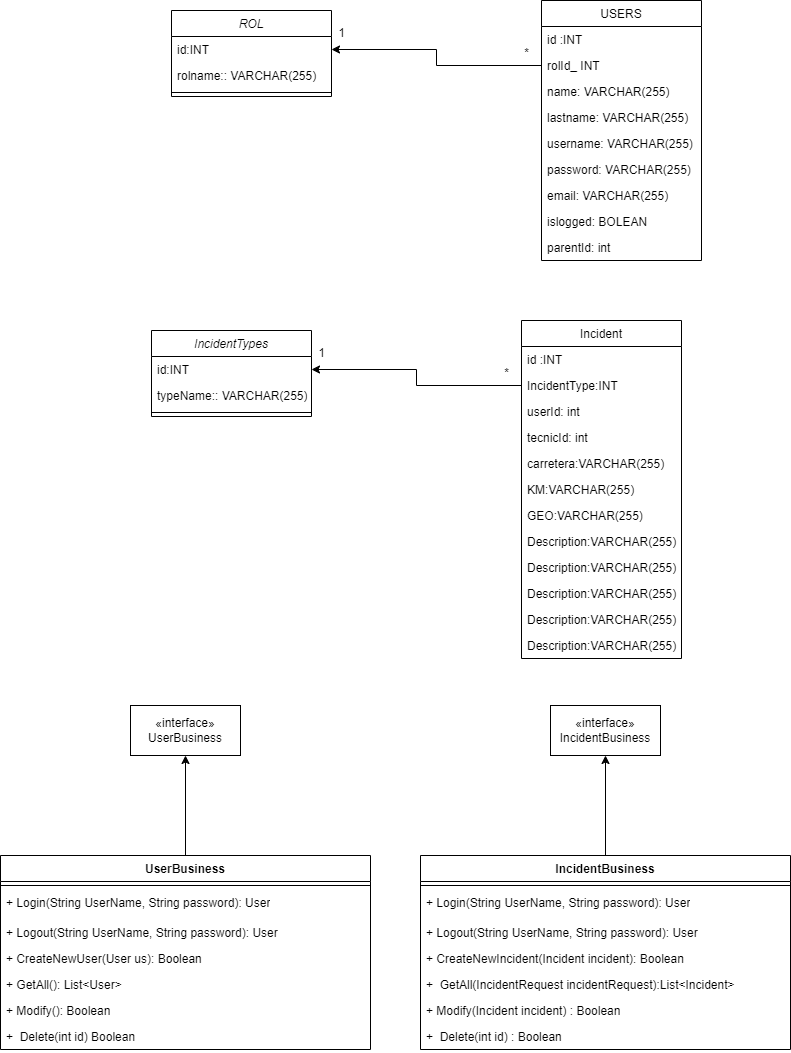

The diagram above was exported from draw.io. Its source (the exported page's mxGraphModel, read from the mxfile embedded in the PNG):
<mxGraphModel dx="1103" dy="720" grid="1" gridSize="10" guides="1" tooltips="1" connect="1" arrows="1" fold="1" page="1" pageScale="1" pageWidth="827" pageHeight="1169" math="0" shadow="0">
  <root>
    <mxCell id="WIyWlLk6GJQsqaUBKTNV-0" />
    <mxCell id="WIyWlLk6GJQsqaUBKTNV-1" parent="WIyWlLk6GJQsqaUBKTNV-0" />
    <mxCell id="zkfFHV4jXpPFQw0GAbJ--0" value="ROL" style="swimlane;fontStyle=2;align=center;verticalAlign=top;childLayout=stackLayout;horizontal=1;startSize=26;horizontalStack=0;resizeParent=1;resizeLast=0;collapsible=1;marginBottom=0;rounded=0;shadow=0;strokeWidth=1;" parent="WIyWlLk6GJQsqaUBKTNV-1" vertex="1">
      <mxGeometry x="190" y="130" width="160" height="86" as="geometry">
        <mxRectangle x="230" y="140" width="160" height="26" as="alternateBounds" />
      </mxGeometry>
    </mxCell>
    <mxCell id="zkfFHV4jXpPFQw0GAbJ--1" value="id:INT" style="text;align=left;verticalAlign=top;spacingLeft=4;spacingRight=4;overflow=hidden;rotatable=0;points=[[0,0.5],[1,0.5]];portConstraint=eastwest;" parent="zkfFHV4jXpPFQw0GAbJ--0" vertex="1">
      <mxGeometry y="26" width="160" height="26" as="geometry" />
    </mxCell>
    <mxCell id="zkfFHV4jXpPFQw0GAbJ--2" value="rolname:: VARCHAR(255)" style="text;align=left;verticalAlign=top;spacingLeft=4;spacingRight=4;overflow=hidden;rotatable=0;points=[[0,0.5],[1,0.5]];portConstraint=eastwest;rounded=0;shadow=0;html=0;" parent="zkfFHV4jXpPFQw0GAbJ--0" vertex="1">
      <mxGeometry y="52" width="160" height="26" as="geometry" />
    </mxCell>
    <mxCell id="zkfFHV4jXpPFQw0GAbJ--4" value="" style="line;html=1;strokeWidth=1;align=left;verticalAlign=middle;spacingTop=-1;spacingLeft=3;spacingRight=3;rotatable=0;labelPosition=right;points=[];portConstraint=eastwest;" parent="zkfFHV4jXpPFQw0GAbJ--0" vertex="1">
      <mxGeometry y="78" width="160" height="8" as="geometry" />
    </mxCell>
    <mxCell id="g-H3x7k57Ax4pfKkS8IY-6" style="edgeStyle=orthogonalEdgeStyle;rounded=0;orthogonalLoop=1;jettySize=auto;html=1;entryX=1;entryY=0.5;entryDx=0;entryDy=0;exitX=0;exitY=0.5;exitDx=0;exitDy=0;" parent="WIyWlLk6GJQsqaUBKTNV-1" source="zkfFHV4jXpPFQw0GAbJ--19" target="zkfFHV4jXpPFQw0GAbJ--1" edge="1">
      <mxGeometry relative="1" as="geometry">
        <mxPoint x="518" y="186" as="sourcePoint" />
        <mxPoint x="360" y="90" as="targetPoint" />
      </mxGeometry>
    </mxCell>
    <mxCell id="zkfFHV4jXpPFQw0GAbJ--17" value="USERS" style="swimlane;fontStyle=0;align=center;verticalAlign=top;childLayout=stackLayout;horizontal=1;startSize=26;horizontalStack=0;resizeParent=1;resizeLast=0;collapsible=1;marginBottom=0;rounded=0;shadow=0;strokeWidth=1;" parent="WIyWlLk6GJQsqaUBKTNV-1" vertex="1">
      <mxGeometry x="560" y="120" width="160" height="260" as="geometry">
        <mxRectangle x="550" y="140" width="160" height="26" as="alternateBounds" />
      </mxGeometry>
    </mxCell>
    <mxCell id="zkfFHV4jXpPFQw0GAbJ--18" value="id :INT" style="text;align=left;verticalAlign=top;spacingLeft=4;spacingRight=4;overflow=hidden;rotatable=0;points=[[0,0.5],[1,0.5]];portConstraint=eastwest;" parent="zkfFHV4jXpPFQw0GAbJ--17" vertex="1">
      <mxGeometry y="26" width="160" height="26" as="geometry" />
    </mxCell>
    <mxCell id="zkfFHV4jXpPFQw0GAbJ--19" value="rolId_ INT" style="text;align=left;verticalAlign=top;spacingLeft=4;spacingRight=4;overflow=hidden;rotatable=0;points=[[0,0.5],[1,0.5]];portConstraint=eastwest;rounded=0;shadow=0;html=0;" parent="zkfFHV4jXpPFQw0GAbJ--17" vertex="1">
      <mxGeometry y="52" width="160" height="26" as="geometry" />
    </mxCell>
    <mxCell id="zkfFHV4jXpPFQw0GAbJ--20" value="name: VARCHAR(255)" style="text;align=left;verticalAlign=top;spacingLeft=4;spacingRight=4;overflow=hidden;rotatable=0;points=[[0,0.5],[1,0.5]];portConstraint=eastwest;rounded=0;shadow=0;html=0;" parent="zkfFHV4jXpPFQw0GAbJ--17" vertex="1">
      <mxGeometry y="78" width="160" height="26" as="geometry" />
    </mxCell>
    <mxCell id="zkfFHV4jXpPFQw0GAbJ--21" value="lastname: VARCHAR(255)" style="text;align=left;verticalAlign=top;spacingLeft=4;spacingRight=4;overflow=hidden;rotatable=0;points=[[0,0.5],[1,0.5]];portConstraint=eastwest;rounded=0;shadow=0;html=0;" parent="zkfFHV4jXpPFQw0GAbJ--17" vertex="1">
      <mxGeometry y="104" width="160" height="26" as="geometry" />
    </mxCell>
    <mxCell id="zkfFHV4jXpPFQw0GAbJ--22" value="username: VARCHAR(255)" style="text;align=left;verticalAlign=top;spacingLeft=4;spacingRight=4;overflow=hidden;rotatable=0;points=[[0,0.5],[1,0.5]];portConstraint=eastwest;rounded=0;shadow=0;html=0;" parent="zkfFHV4jXpPFQw0GAbJ--17" vertex="1">
      <mxGeometry y="130" width="160" height="26" as="geometry" />
    </mxCell>
    <mxCell id="g-H3x7k57Ax4pfKkS8IY-2" value="password: VARCHAR(255)" style="text;align=left;verticalAlign=top;spacingLeft=4;spacingRight=4;overflow=hidden;rotatable=0;points=[[0,0.5],[1,0.5]];portConstraint=eastwest;rounded=0;shadow=0;html=0;" parent="zkfFHV4jXpPFQw0GAbJ--17" vertex="1">
      <mxGeometry y="156" width="160" height="26" as="geometry" />
    </mxCell>
    <mxCell id="g-H3x7k57Ax4pfKkS8IY-3" value="email: VARCHAR(255)" style="text;align=left;verticalAlign=top;spacingLeft=4;spacingRight=4;overflow=hidden;rotatable=0;points=[[0,0.5],[1,0.5]];portConstraint=eastwest;rounded=0;shadow=0;html=0;" parent="zkfFHV4jXpPFQw0GAbJ--17" vertex="1">
      <mxGeometry y="182" width="160" height="26" as="geometry" />
    </mxCell>
    <mxCell id="g-H3x7k57Ax4pfKkS8IY-4" value="islogged: BOLEAN" style="text;align=left;verticalAlign=top;spacingLeft=4;spacingRight=4;overflow=hidden;rotatable=0;points=[[0,0.5],[1,0.5]];portConstraint=eastwest;rounded=0;shadow=0;html=0;" parent="zkfFHV4jXpPFQw0GAbJ--17" vertex="1">
      <mxGeometry y="208" width="160" height="26" as="geometry" />
    </mxCell>
    <mxCell id="DEM8nmsLOC-0-fwz5U4Y-12" value="parentId: int" style="text;align=left;verticalAlign=top;spacingLeft=4;spacingRight=4;overflow=hidden;rotatable=0;points=[[0,0.5],[1,0.5]];portConstraint=eastwest;rounded=0;shadow=0;html=0;" vertex="1" parent="zkfFHV4jXpPFQw0GAbJ--17">
      <mxGeometry y="234" width="160" height="26" as="geometry" />
    </mxCell>
    <mxCell id="g-H3x7k57Ax4pfKkS8IY-7" value="1" style="text;html=1;align=center;verticalAlign=middle;resizable=0;points=[];autosize=1;strokeColor=none;fillColor=none;" parent="WIyWlLk6GJQsqaUBKTNV-1" vertex="1">
      <mxGeometry x="345" y="138" width="30" height="30" as="geometry" />
    </mxCell>
    <mxCell id="g-H3x7k57Ax4pfKkS8IY-8" value="*" style="text;html=1;align=center;verticalAlign=middle;resizable=0;points=[];autosize=1;strokeColor=none;fillColor=none;" parent="WIyWlLk6GJQsqaUBKTNV-1" vertex="1">
      <mxGeometry x="530" y="158" width="30" height="30" as="geometry" />
    </mxCell>
    <mxCell id="32v4SGh2bx7uqY-BFF9V-30" style="edgeStyle=orthogonalEdgeStyle;rounded=0;orthogonalLoop=1;jettySize=auto;html=1;exitX=0.5;exitY=0;exitDx=0;exitDy=0;" parent="WIyWlLk6GJQsqaUBKTNV-1" source="32v4SGh2bx7uqY-BFF9V-14" target="32v4SGh2bx7uqY-BFF9V-29" edge="1">
      <mxGeometry relative="1" as="geometry" />
    </mxCell>
    <mxCell id="32v4SGh2bx7uqY-BFF9V-14" value="UserBusiness" style="swimlane;fontStyle=1;align=center;verticalAlign=top;childLayout=stackLayout;horizontal=1;startSize=26;horizontalStack=0;resizeParent=1;resizeParentMax=0;resizeLast=0;collapsible=1;marginBottom=0;whiteSpace=wrap;html=1;" parent="WIyWlLk6GJQsqaUBKTNV-1" vertex="1">
      <mxGeometry x="19" y="975" width="370" height="194" as="geometry" />
    </mxCell>
    <mxCell id="32v4SGh2bx7uqY-BFF9V-16" value="" style="line;strokeWidth=1;fillColor=none;align=left;verticalAlign=middle;spacingTop=-1;spacingLeft=3;spacingRight=3;rotatable=0;labelPosition=right;points=[];portConstraint=eastwest;strokeColor=inherit;" parent="32v4SGh2bx7uqY-BFF9V-14" vertex="1">
      <mxGeometry y="26" width="370" height="8" as="geometry" />
    </mxCell>
    <mxCell id="32v4SGh2bx7uqY-BFF9V-17" value="+ Login(String UserName, String password): User" style="text;strokeColor=none;fillColor=none;align=left;verticalAlign=top;spacingLeft=4;spacingRight=4;overflow=hidden;rotatable=0;points=[[0,0.5],[1,0.5]];portConstraint=eastwest;whiteSpace=wrap;html=1;" parent="32v4SGh2bx7uqY-BFF9V-14" vertex="1">
      <mxGeometry y="34" width="370" height="30" as="geometry" />
    </mxCell>
    <mxCell id="32v4SGh2bx7uqY-BFF9V-23" value="+ Logout(String UserName, String password): User" style="text;strokeColor=none;fillColor=none;align=left;verticalAlign=top;spacingLeft=4;spacingRight=4;overflow=hidden;rotatable=0;points=[[0,0.5],[1,0.5]];portConstraint=eastwest;whiteSpace=wrap;html=1;" parent="32v4SGh2bx7uqY-BFF9V-14" vertex="1">
      <mxGeometry y="64" width="370" height="26" as="geometry" />
    </mxCell>
    <mxCell id="32v4SGh2bx7uqY-BFF9V-24" value="+ CreateNewUser(User us): Boolean" style="text;strokeColor=none;fillColor=none;align=left;verticalAlign=top;spacingLeft=4;spacingRight=4;overflow=hidden;rotatable=0;points=[[0,0.5],[1,0.5]];portConstraint=eastwest;whiteSpace=wrap;html=1;" parent="32v4SGh2bx7uqY-BFF9V-14" vertex="1">
      <mxGeometry y="90" width="370" height="26" as="geometry" />
    </mxCell>
    <mxCell id="32v4SGh2bx7uqY-BFF9V-25" value="+ GetAll(): List&amp;lt;User&amp;gt;" style="text;strokeColor=none;fillColor=none;align=left;verticalAlign=top;spacingLeft=4;spacingRight=4;overflow=hidden;rotatable=0;points=[[0,0.5],[1,0.5]];portConstraint=eastwest;whiteSpace=wrap;html=1;" parent="32v4SGh2bx7uqY-BFF9V-14" vertex="1">
      <mxGeometry y="116" width="370" height="26" as="geometry" />
    </mxCell>
    <mxCell id="32v4SGh2bx7uqY-BFF9V-28" value="+ Modify(): Boolean" style="text;strokeColor=none;fillColor=none;align=left;verticalAlign=top;spacingLeft=4;spacingRight=4;overflow=hidden;rotatable=0;points=[[0,0.5],[1,0.5]];portConstraint=eastwest;whiteSpace=wrap;html=1;" parent="32v4SGh2bx7uqY-BFF9V-14" vertex="1">
      <mxGeometry y="142" width="370" height="26" as="geometry" />
    </mxCell>
    <mxCell id="DEM8nmsLOC-0-fwz5U4Y-10" value="+ &amp;nbsp;Delete(int id) Boolean" style="text;strokeColor=none;fillColor=none;align=left;verticalAlign=top;spacingLeft=4;spacingRight=4;overflow=hidden;rotatable=0;points=[[0,0.5],[1,0.5]];portConstraint=eastwest;whiteSpace=wrap;html=1;" vertex="1" parent="32v4SGh2bx7uqY-BFF9V-14">
      <mxGeometry y="168" width="370" height="26" as="geometry" />
    </mxCell>
    <mxCell id="32v4SGh2bx7uqY-BFF9V-29" value="«interface»&lt;br&gt;UserBusiness" style="html=1;whiteSpace=wrap;" parent="WIyWlLk6GJQsqaUBKTNV-1" vertex="1">
      <mxGeometry x="149" y="825" width="110" height="50" as="geometry" />
    </mxCell>
    <mxCell id="DEM8nmsLOC-0-fwz5U4Y-0" style="edgeStyle=orthogonalEdgeStyle;rounded=0;orthogonalLoop=1;jettySize=auto;html=1;exitX=0.5;exitY=0;exitDx=0;exitDy=0;" edge="1" source="DEM8nmsLOC-0-fwz5U4Y-1" target="DEM8nmsLOC-0-fwz5U4Y-8" parent="WIyWlLk6GJQsqaUBKTNV-1">
      <mxGeometry relative="1" as="geometry" />
    </mxCell>
    <mxCell id="DEM8nmsLOC-0-fwz5U4Y-1" value="IncidentBusiness" style="swimlane;fontStyle=1;align=center;verticalAlign=top;childLayout=stackLayout;horizontal=1;startSize=26;horizontalStack=0;resizeParent=1;resizeParentMax=0;resizeLast=0;collapsible=1;marginBottom=0;whiteSpace=wrap;html=1;" vertex="1" parent="WIyWlLk6GJQsqaUBKTNV-1">
      <mxGeometry x="439" y="975" width="370" height="194" as="geometry" />
    </mxCell>
    <mxCell id="DEM8nmsLOC-0-fwz5U4Y-2" value="" style="line;strokeWidth=1;fillColor=none;align=left;verticalAlign=middle;spacingTop=-1;spacingLeft=3;spacingRight=3;rotatable=0;labelPosition=right;points=[];portConstraint=eastwest;strokeColor=inherit;" vertex="1" parent="DEM8nmsLOC-0-fwz5U4Y-1">
      <mxGeometry y="26" width="370" height="8" as="geometry" />
    </mxCell>
    <mxCell id="DEM8nmsLOC-0-fwz5U4Y-3" value="+ Login(String UserName, String password): User" style="text;strokeColor=none;fillColor=none;align=left;verticalAlign=top;spacingLeft=4;spacingRight=4;overflow=hidden;rotatable=0;points=[[0,0.5],[1,0.5]];portConstraint=eastwest;whiteSpace=wrap;html=1;" vertex="1" parent="DEM8nmsLOC-0-fwz5U4Y-1">
      <mxGeometry y="34" width="370" height="30" as="geometry" />
    </mxCell>
    <mxCell id="DEM8nmsLOC-0-fwz5U4Y-4" value="+ Logout(String UserName, String password): User" style="text;strokeColor=none;fillColor=none;align=left;verticalAlign=top;spacingLeft=4;spacingRight=4;overflow=hidden;rotatable=0;points=[[0,0.5],[1,0.5]];portConstraint=eastwest;whiteSpace=wrap;html=1;" vertex="1" parent="DEM8nmsLOC-0-fwz5U4Y-1">
      <mxGeometry y="64" width="370" height="26" as="geometry" />
    </mxCell>
    <mxCell id="DEM8nmsLOC-0-fwz5U4Y-5" value="+ CreateNewIncident(Incident incident): Boolean" style="text;strokeColor=none;fillColor=none;align=left;verticalAlign=top;spacingLeft=4;spacingRight=4;overflow=hidden;rotatable=0;points=[[0,0.5],[1,0.5]];portConstraint=eastwest;whiteSpace=wrap;html=1;" vertex="1" parent="DEM8nmsLOC-0-fwz5U4Y-1">
      <mxGeometry y="90" width="370" height="26" as="geometry" />
    </mxCell>
    <mxCell id="DEM8nmsLOC-0-fwz5U4Y-6" value="+&amp;nbsp; GetAll(IncidentRequest incidentRequest):List&amp;lt;Incident&amp;gt;" style="text;strokeColor=none;fillColor=none;align=left;verticalAlign=top;spacingLeft=4;spacingRight=4;overflow=hidden;rotatable=0;points=[[0,0.5],[1,0.5]];portConstraint=eastwest;whiteSpace=wrap;html=1;" vertex="1" parent="DEM8nmsLOC-0-fwz5U4Y-1">
      <mxGeometry y="116" width="370" height="26" as="geometry" />
    </mxCell>
    <mxCell id="DEM8nmsLOC-0-fwz5U4Y-7" value="+ Modify(Incident incident)&amp;nbsp;: Boolean" style="text;strokeColor=none;fillColor=none;align=left;verticalAlign=top;spacingLeft=4;spacingRight=4;overflow=hidden;rotatable=0;points=[[0,0.5],[1,0.5]];portConstraint=eastwest;whiteSpace=wrap;html=1;" vertex="1" parent="DEM8nmsLOC-0-fwz5U4Y-1">
      <mxGeometry y="142" width="370" height="26" as="geometry" />
    </mxCell>
    <mxCell id="DEM8nmsLOC-0-fwz5U4Y-9" value="+ &amp;nbsp;Delete(int id)&amp;nbsp;: Boolean" style="text;strokeColor=none;fillColor=none;align=left;verticalAlign=top;spacingLeft=4;spacingRight=4;overflow=hidden;rotatable=0;points=[[0,0.5],[1,0.5]];portConstraint=eastwest;whiteSpace=wrap;html=1;" vertex="1" parent="DEM8nmsLOC-0-fwz5U4Y-1">
      <mxGeometry y="168" width="370" height="26" as="geometry" />
    </mxCell>
    <mxCell id="DEM8nmsLOC-0-fwz5U4Y-8" value="«interface»&lt;br&gt;IncidentBusiness" style="html=1;whiteSpace=wrap;" vertex="1" parent="WIyWlLk6GJQsqaUBKTNV-1">
      <mxGeometry x="569" y="825" width="110" height="50" as="geometry" />
    </mxCell>
    <mxCell id="DEM8nmsLOC-0-fwz5U4Y-13" value="IncidentTypes" style="swimlane;fontStyle=2;align=center;verticalAlign=top;childLayout=stackLayout;horizontal=1;startSize=26;horizontalStack=0;resizeParent=1;resizeLast=0;collapsible=1;marginBottom=0;rounded=0;shadow=0;strokeWidth=1;" vertex="1" parent="WIyWlLk6GJQsqaUBKTNV-1">
      <mxGeometry x="170" y="450" width="160" height="86" as="geometry">
        <mxRectangle x="230" y="140" width="160" height="26" as="alternateBounds" />
      </mxGeometry>
    </mxCell>
    <mxCell id="DEM8nmsLOC-0-fwz5U4Y-14" value="id:INT" style="text;align=left;verticalAlign=top;spacingLeft=4;spacingRight=4;overflow=hidden;rotatable=0;points=[[0,0.5],[1,0.5]];portConstraint=eastwest;" vertex="1" parent="DEM8nmsLOC-0-fwz5U4Y-13">
      <mxGeometry y="26" width="160" height="26" as="geometry" />
    </mxCell>
    <mxCell id="DEM8nmsLOC-0-fwz5U4Y-15" value="typeName:: VARCHAR(255)" style="text;align=left;verticalAlign=top;spacingLeft=4;spacingRight=4;overflow=hidden;rotatable=0;points=[[0,0.5],[1,0.5]];portConstraint=eastwest;rounded=0;shadow=0;html=0;" vertex="1" parent="DEM8nmsLOC-0-fwz5U4Y-13">
      <mxGeometry y="52" width="160" height="26" as="geometry" />
    </mxCell>
    <mxCell id="DEM8nmsLOC-0-fwz5U4Y-16" value="" style="line;html=1;strokeWidth=1;align=left;verticalAlign=middle;spacingTop=-1;spacingLeft=3;spacingRight=3;rotatable=0;labelPosition=right;points=[];portConstraint=eastwest;" vertex="1" parent="DEM8nmsLOC-0-fwz5U4Y-13">
      <mxGeometry y="78" width="160" height="8" as="geometry" />
    </mxCell>
    <mxCell id="DEM8nmsLOC-0-fwz5U4Y-17" style="edgeStyle=orthogonalEdgeStyle;rounded=0;orthogonalLoop=1;jettySize=auto;html=1;entryX=1;entryY=0.5;entryDx=0;entryDy=0;exitX=0;exitY=0.5;exitDx=0;exitDy=0;" edge="1" source="DEM8nmsLOC-0-fwz5U4Y-20" target="DEM8nmsLOC-0-fwz5U4Y-14" parent="WIyWlLk6GJQsqaUBKTNV-1">
      <mxGeometry relative="1" as="geometry">
        <mxPoint x="498" y="506" as="sourcePoint" />
        <mxPoint x="340" y="410" as="targetPoint" />
      </mxGeometry>
    </mxCell>
    <mxCell id="DEM8nmsLOC-0-fwz5U4Y-18" value="Incident" style="swimlane;fontStyle=0;align=center;verticalAlign=top;childLayout=stackLayout;horizontal=1;startSize=26;horizontalStack=0;resizeParent=1;resizeLast=0;collapsible=1;marginBottom=0;rounded=0;shadow=0;strokeWidth=1;" vertex="1" parent="WIyWlLk6GJQsqaUBKTNV-1">
      <mxGeometry x="540" y="440" width="160" height="338" as="geometry">
        <mxRectangle x="550" y="140" width="160" height="26" as="alternateBounds" />
      </mxGeometry>
    </mxCell>
    <mxCell id="DEM8nmsLOC-0-fwz5U4Y-19" value="id :INT" style="text;align=left;verticalAlign=top;spacingLeft=4;spacingRight=4;overflow=hidden;rotatable=0;points=[[0,0.5],[1,0.5]];portConstraint=eastwest;" vertex="1" parent="DEM8nmsLOC-0-fwz5U4Y-18">
      <mxGeometry y="26" width="160" height="26" as="geometry" />
    </mxCell>
    <mxCell id="DEM8nmsLOC-0-fwz5U4Y-20" value="IncidentType:INT" style="text;align=left;verticalAlign=top;spacingLeft=4;spacingRight=4;overflow=hidden;rotatable=0;points=[[0,0.5],[1,0.5]];portConstraint=eastwest;rounded=0;shadow=0;html=0;" vertex="1" parent="DEM8nmsLOC-0-fwz5U4Y-18">
      <mxGeometry y="52" width="160" height="26" as="geometry" />
    </mxCell>
    <mxCell id="DEM8nmsLOC-0-fwz5U4Y-21" value="userId: int" style="text;align=left;verticalAlign=top;spacingLeft=4;spacingRight=4;overflow=hidden;rotatable=0;points=[[0,0.5],[1,0.5]];portConstraint=eastwest;rounded=0;shadow=0;html=0;" vertex="1" parent="DEM8nmsLOC-0-fwz5U4Y-18">
      <mxGeometry y="78" width="160" height="26" as="geometry" />
    </mxCell>
    <mxCell id="DEM8nmsLOC-0-fwz5U4Y-30" value="tecnicId: int" style="text;align=left;verticalAlign=top;spacingLeft=4;spacingRight=4;overflow=hidden;rotatable=0;points=[[0,0.5],[1,0.5]];portConstraint=eastwest;rounded=0;shadow=0;html=0;" vertex="1" parent="DEM8nmsLOC-0-fwz5U4Y-18">
      <mxGeometry y="104" width="160" height="26" as="geometry" />
    </mxCell>
    <mxCell id="DEM8nmsLOC-0-fwz5U4Y-31" value="carretera:VARCHAR(255)" style="text;align=left;verticalAlign=top;spacingLeft=4;spacingRight=4;overflow=hidden;rotatable=0;points=[[0,0.5],[1,0.5]];portConstraint=eastwest;rounded=0;shadow=0;html=0;" vertex="1" parent="DEM8nmsLOC-0-fwz5U4Y-18">
      <mxGeometry y="130" width="160" height="26" as="geometry" />
    </mxCell>
    <mxCell id="DEM8nmsLOC-0-fwz5U4Y-33" value="KM:VARCHAR(255)" style="text;align=left;verticalAlign=top;spacingLeft=4;spacingRight=4;overflow=hidden;rotatable=0;points=[[0,0.5],[1,0.5]];portConstraint=eastwest;rounded=0;shadow=0;html=0;" vertex="1" parent="DEM8nmsLOC-0-fwz5U4Y-18">
      <mxGeometry y="156" width="160" height="26" as="geometry" />
    </mxCell>
    <mxCell id="DEM8nmsLOC-0-fwz5U4Y-34" value="GEO:VARCHAR(255)" style="text;align=left;verticalAlign=top;spacingLeft=4;spacingRight=4;overflow=hidden;rotatable=0;points=[[0,0.5],[1,0.5]];portConstraint=eastwest;rounded=0;shadow=0;html=0;" vertex="1" parent="DEM8nmsLOC-0-fwz5U4Y-18">
      <mxGeometry y="182" width="160" height="26" as="geometry" />
    </mxCell>
    <mxCell id="DEM8nmsLOC-0-fwz5U4Y-35" value="Description:VARCHAR(255)" style="text;align=left;verticalAlign=top;spacingLeft=4;spacingRight=4;overflow=hidden;rotatable=0;points=[[0,0.5],[1,0.5]];portConstraint=eastwest;rounded=0;shadow=0;html=0;" vertex="1" parent="DEM8nmsLOC-0-fwz5U4Y-18">
      <mxGeometry y="208" width="160" height="26" as="geometry" />
    </mxCell>
    <mxCell id="DEM8nmsLOC-0-fwz5U4Y-36" value="Description:VARCHAR(255)" style="text;align=left;verticalAlign=top;spacingLeft=4;spacingRight=4;overflow=hidden;rotatable=0;points=[[0,0.5],[1,0.5]];portConstraint=eastwest;rounded=0;shadow=0;html=0;" vertex="1" parent="DEM8nmsLOC-0-fwz5U4Y-18">
      <mxGeometry y="234" width="160" height="26" as="geometry" />
    </mxCell>
    <mxCell id="DEM8nmsLOC-0-fwz5U4Y-37" value="Description:VARCHAR(255)" style="text;align=left;verticalAlign=top;spacingLeft=4;spacingRight=4;overflow=hidden;rotatable=0;points=[[0,0.5],[1,0.5]];portConstraint=eastwest;rounded=0;shadow=0;html=0;" vertex="1" parent="DEM8nmsLOC-0-fwz5U4Y-18">
      <mxGeometry y="260" width="160" height="26" as="geometry" />
    </mxCell>
    <mxCell id="DEM8nmsLOC-0-fwz5U4Y-38" value="Description:VARCHAR(255)" style="text;align=left;verticalAlign=top;spacingLeft=4;spacingRight=4;overflow=hidden;rotatable=0;points=[[0,0.5],[1,0.5]];portConstraint=eastwest;rounded=0;shadow=0;html=0;" vertex="1" parent="DEM8nmsLOC-0-fwz5U4Y-18">
      <mxGeometry y="286" width="160" height="26" as="geometry" />
    </mxCell>
    <mxCell id="DEM8nmsLOC-0-fwz5U4Y-39" value="Description:VARCHAR(255)" style="text;align=left;verticalAlign=top;spacingLeft=4;spacingRight=4;overflow=hidden;rotatable=0;points=[[0,0.5],[1,0.5]];portConstraint=eastwest;rounded=0;shadow=0;html=0;" vertex="1" parent="DEM8nmsLOC-0-fwz5U4Y-18">
      <mxGeometry y="312" width="160" height="26" as="geometry" />
    </mxCell>
    <mxCell id="DEM8nmsLOC-0-fwz5U4Y-28" value="1" style="text;html=1;align=center;verticalAlign=middle;resizable=0;points=[];autosize=1;strokeColor=none;fillColor=none;" vertex="1" parent="WIyWlLk6GJQsqaUBKTNV-1">
      <mxGeometry x="325" y="458" width="30" height="30" as="geometry" />
    </mxCell>
    <mxCell id="DEM8nmsLOC-0-fwz5U4Y-29" value="*" style="text;html=1;align=center;verticalAlign=middle;resizable=0;points=[];autosize=1;strokeColor=none;fillColor=none;" vertex="1" parent="WIyWlLk6GJQsqaUBKTNV-1">
      <mxGeometry x="510" y="478" width="30" height="30" as="geometry" />
    </mxCell>
  </root>
</mxGraphModel>